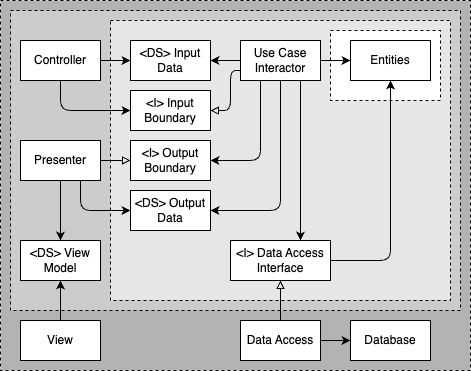

The diagram above was exported from draw.io. Its source (the exported page's mxGraphModel, read from the mxfile embedded in the PNG):
<mxGraphModel dx="2026" dy="1162" grid="1" gridSize="10" guides="1" tooltips="1" connect="1" arrows="1" fold="1" page="1" pageScale="1" pageWidth="850" pageHeight="1100" math="0" shadow="0">
  <root>
    <mxCell id="0" />
    <mxCell id="1" parent="0" />
    <mxCell id="18" value="" style="rounded=0;whiteSpace=wrap;html=1;dashed=1;fillColor=#B3B3B3;" vertex="1" parent="1">
      <mxGeometry x="30" y="40" width="470" height="370" as="geometry" />
    </mxCell>
    <mxCell id="17" value="" style="rounded=0;whiteSpace=wrap;html=1;dashed=1;fillColor=#CCCCCC;" vertex="1" parent="1">
      <mxGeometry x="40" y="50" width="450" height="300" as="geometry" />
    </mxCell>
    <mxCell id="4" value="" style="rounded=0;whiteSpace=wrap;html=1;dashed=1;fillColor=#E6E6E6;" vertex="1" parent="1">
      <mxGeometry x="140" y="60" width="340" height="280" as="geometry" />
    </mxCell>
    <mxCell id="2" value="" style="rounded=0;whiteSpace=wrap;html=1;dashed=1;" vertex="1" parent="1">
      <mxGeometry x="360" y="70" width="110" height="70" as="geometry" />
    </mxCell>
    <mxCell id="3" value="Entities" style="rounded=0;whiteSpace=wrap;html=1;" vertex="1" parent="1">
      <mxGeometry x="380" y="80" width="80" height="40" as="geometry" />
    </mxCell>
    <mxCell id="19" style="edgeStyle=none;html=1;exitX=1;exitY=0.5;exitDx=0;exitDy=0;entryX=0;entryY=0.5;entryDx=0;entryDy=0;" edge="1" parent="1" source="5" target="3">
      <mxGeometry relative="1" as="geometry" />
    </mxCell>
    <mxCell id="22" style="edgeStyle=none;html=1;exitX=0;exitY=0.5;exitDx=0;exitDy=0;entryX=1;entryY=0.5;entryDx=0;entryDy=0;" edge="1" parent="1" source="5" target="7">
      <mxGeometry relative="1" as="geometry" />
    </mxCell>
    <mxCell id="23" style="edgeStyle=none;html=1;exitX=0;exitY=0.75;exitDx=0;exitDy=0;entryX=1;entryY=0.5;entryDx=0;entryDy=0;endArrow=block;endFill=0;" edge="1" parent="1" source="5" target="8">
      <mxGeometry relative="1" as="geometry">
        <Array as="points">
          <mxPoint x="260" y="110" />
          <mxPoint x="260" y="150" />
        </Array>
      </mxGeometry>
    </mxCell>
    <mxCell id="24" style="edgeStyle=none;html=1;exitX=0.25;exitY=1;exitDx=0;exitDy=0;entryX=1;entryY=0.5;entryDx=0;entryDy=0;" edge="1" parent="1" source="5" target="9">
      <mxGeometry relative="1" as="geometry">
        <Array as="points">
          <mxPoint x="290" y="200" />
        </Array>
      </mxGeometry>
    </mxCell>
    <mxCell id="25" style="edgeStyle=none;html=1;exitX=0.5;exitY=1;exitDx=0;exitDy=0;entryX=1;entryY=0.5;entryDx=0;entryDy=0;" edge="1" parent="1" source="5" target="10">
      <mxGeometry relative="1" as="geometry">
        <Array as="points">
          <mxPoint x="310" y="250" />
        </Array>
      </mxGeometry>
    </mxCell>
    <mxCell id="26" style="edgeStyle=none;html=1;exitX=0.75;exitY=1;exitDx=0;exitDy=0;" edge="1" parent="1" source="5">
      <mxGeometry relative="1" as="geometry">
        <mxPoint x="330" y="280" as="targetPoint" />
      </mxGeometry>
    </mxCell>
    <mxCell id="36" style="edgeStyle=none;html=1;exitX=0;exitY=0.5;exitDx=0;exitDy=0;endArrow=classic;endFill=1;" edge="1" parent="1" source="5" target="7">
      <mxGeometry relative="1" as="geometry" />
    </mxCell>
    <mxCell id="5" value="Use Case&lt;br&gt;Interactor" style="rounded=0;whiteSpace=wrap;html=1;" vertex="1" parent="1">
      <mxGeometry x="270" y="80" width="80" height="40" as="geometry" />
    </mxCell>
    <mxCell id="21" style="edgeStyle=none;html=1;exitX=1;exitY=0.5;exitDx=0;exitDy=0;entryX=0.5;entryY=1;entryDx=0;entryDy=0;" edge="1" parent="1" source="6" target="3">
      <mxGeometry relative="1" as="geometry">
        <Array as="points">
          <mxPoint x="420" y="300" />
        </Array>
      </mxGeometry>
    </mxCell>
    <mxCell id="6" value="&amp;lt;I&amp;gt; Data Access&lt;br&gt;Interface" style="rounded=0;whiteSpace=wrap;html=1;" vertex="1" parent="1">
      <mxGeometry x="260" y="280" width="100" height="40" as="geometry" />
    </mxCell>
    <mxCell id="7" value="&amp;lt;DS&amp;gt; Input&lt;br&gt;Data" style="rounded=0;whiteSpace=wrap;html=1;" vertex="1" parent="1">
      <mxGeometry x="160" y="80" width="80" height="40" as="geometry" />
    </mxCell>
    <mxCell id="8" value="&amp;lt;I&amp;gt; Input Boundary" style="rounded=0;whiteSpace=wrap;html=1;" vertex="1" parent="1">
      <mxGeometry x="160" y="130" width="80" height="40" as="geometry" />
    </mxCell>
    <mxCell id="9" value="&amp;lt;I&amp;gt; Output Boundary" style="rounded=0;whiteSpace=wrap;html=1;" vertex="1" parent="1">
      <mxGeometry x="160" y="180" width="80" height="40" as="geometry" />
    </mxCell>
    <mxCell id="10" value="&amp;lt;DS&amp;gt; Output&lt;br&gt;Data" style="rounded=0;whiteSpace=wrap;html=1;" vertex="1" parent="1">
      <mxGeometry x="160" y="230" width="80" height="40" as="geometry" />
    </mxCell>
    <mxCell id="27" style="edgeStyle=none;html=1;exitX=1;exitY=0.5;exitDx=0;exitDy=0;entryX=0;entryY=0.5;entryDx=0;entryDy=0;" edge="1" parent="1" source="11" target="7">
      <mxGeometry relative="1" as="geometry" />
    </mxCell>
    <mxCell id="28" style="edgeStyle=none;html=1;exitX=0.5;exitY=1;exitDx=0;exitDy=0;entryX=0;entryY=0.5;entryDx=0;entryDy=0;" edge="1" parent="1" source="11" target="8">
      <mxGeometry relative="1" as="geometry">
        <Array as="points">
          <mxPoint x="90" y="150" />
        </Array>
      </mxGeometry>
    </mxCell>
    <mxCell id="11" value="Controller" style="rounded=0;whiteSpace=wrap;html=1;" vertex="1" parent="1">
      <mxGeometry x="50" y="80" width="80" height="40" as="geometry" />
    </mxCell>
    <mxCell id="29" style="edgeStyle=none;html=1;exitX=1;exitY=0.5;exitDx=0;exitDy=0;entryX=0;entryY=0.5;entryDx=0;entryDy=0;endArrow=block;endFill=0;" edge="1" parent="1" source="12" target="9">
      <mxGeometry relative="1" as="geometry" />
    </mxCell>
    <mxCell id="31" style="edgeStyle=none;html=1;exitX=0.75;exitY=1;exitDx=0;exitDy=0;entryX=0;entryY=0.5;entryDx=0;entryDy=0;" edge="1" parent="1" source="12" target="10">
      <mxGeometry relative="1" as="geometry">
        <Array as="points">
          <mxPoint x="110" y="250" />
        </Array>
      </mxGeometry>
    </mxCell>
    <mxCell id="32" style="edgeStyle=none;html=1;exitX=0.5;exitY=1;exitDx=0;exitDy=0;" edge="1" parent="1" source="12" target="13">
      <mxGeometry relative="1" as="geometry" />
    </mxCell>
    <mxCell id="12" value="Presenter" style="rounded=0;whiteSpace=wrap;html=1;" vertex="1" parent="1">
      <mxGeometry x="50" y="180" width="80" height="40" as="geometry" />
    </mxCell>
    <mxCell id="13" value="&amp;lt;DS&amp;gt; View Model" style="rounded=0;whiteSpace=wrap;html=1;" vertex="1" parent="1">
      <mxGeometry x="50" y="280" width="80" height="40" as="geometry" />
    </mxCell>
    <mxCell id="33" style="edgeStyle=none;html=1;exitX=0.5;exitY=0;exitDx=0;exitDy=0;entryX=0.5;entryY=1;entryDx=0;entryDy=0;" edge="1" parent="1" source="14" target="13">
      <mxGeometry relative="1" as="geometry" />
    </mxCell>
    <mxCell id="14" value="View" style="rounded=0;whiteSpace=wrap;html=1;" vertex="1" parent="1">
      <mxGeometry x="50" y="360" width="80" height="40" as="geometry" />
    </mxCell>
    <mxCell id="34" style="edgeStyle=none;html=1;exitX=0.5;exitY=0;exitDx=0;exitDy=0;entryX=0.5;entryY=1;entryDx=0;entryDy=0;endArrow=block;endFill=0;" edge="1" parent="1" source="15" target="6">
      <mxGeometry relative="1" as="geometry" />
    </mxCell>
    <mxCell id="35" style="edgeStyle=none;html=1;exitX=1;exitY=0.5;exitDx=0;exitDy=0;entryX=0;entryY=0.5;entryDx=0;entryDy=0;" edge="1" parent="1" source="15" target="16">
      <mxGeometry relative="1" as="geometry" />
    </mxCell>
    <mxCell id="15" value="Data Access" style="rounded=0;whiteSpace=wrap;html=1;" vertex="1" parent="1">
      <mxGeometry x="270" y="360" width="80" height="40" as="geometry" />
    </mxCell>
    <mxCell id="16" value="Database" style="rounded=0;whiteSpace=wrap;html=1;" vertex="1" parent="1">
      <mxGeometry x="380" y="360" width="80" height="40" as="geometry" />
    </mxCell>
  </root>
</mxGraphModel>